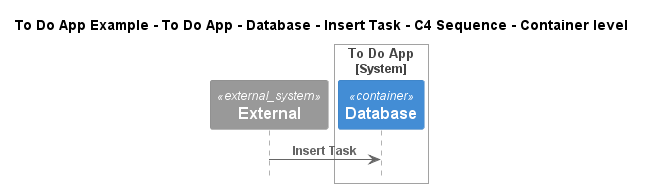

The diagram above was rendered by PlantUML. Its source (embedded in the PNG):
@startuml
!include ..\..\..\..\..\..\..\.c4s\C4_Sequence.puml

title To Do App Example - To Do App - Database - Insert Task - C4 Sequence - Container level

System_Ext(C4InterFlow.SoftwareSystems.ExternalSystem, "External", "")

System_Boundary(ToDoAppExample.SoftwareSystems.ToDoApp, "To Do App")
    Container(ToDoAppExample.SoftwareSystems.ToDoApp.Containers.Database, "Database", "", "")
Boundary_End()

Rel(C4InterFlow.SoftwareSystems.ExternalSystem, ToDoAppExample.SoftwareSystems.ToDoApp.Containers.Database, "Insert Task")


@enduml